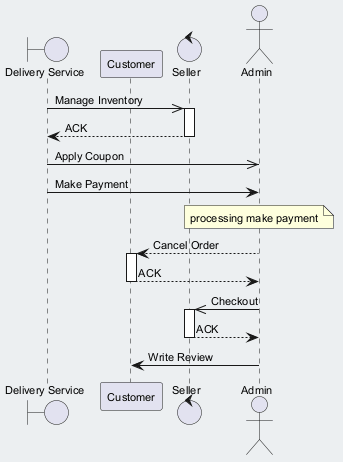

The diagram above was rendered by PlantUML. Its source (embedded in the PNG):
@startuml
skinparam backgroundColor #ECEFF1
skinparam classBackgroundColor #FFFFFF
skinparam classBorderColor #455A64
skinparam defaultFontSize 11
boundary "Delivery Service" as DS
participant "Customer" as C
control "Seller" as S
actor "Admin" as A
DS ->> S : Manage Inventory
activate S
S --> DS : ACK
deactivate S
DS ->> A : Apply Coupon
DS -> A : Make Payment
note over A : processing make payment
A --> C : Cancel Order
activate C
C --> A : ACK
deactivate C
A ->> S : Checkout
activate S
S --> A : ACK
deactivate S
A -> C : Write Review
@enduml